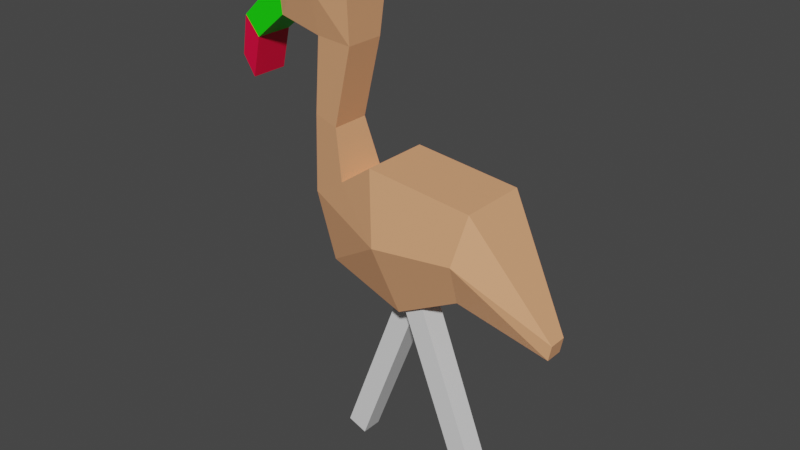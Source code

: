 # Source: flamingo.blend  (saved by Blender 3.6.11; exported with 4.5.12 LTS)
import bpy
from mathutils import Matrix  # noqa: F401  (used for matrix-valued properties, if any)

bpy.ops.wm.read_factory_settings(use_empty=True)
scene = bpy.context.scene
scene.name = 'Scene'

# ---- materials (node trees are filled in below, after node groups)
mat_material_001 = bpy.data.materials.new('Material.001')
mat_material_001.use_transparent_shadow = False
mat_material_002 = bpy.data.materials.new('Material.002')
mat_material_002.use_transparent_shadow = False
mat_material_003 = bpy.data.materials.new('Material.003')
mat_material_003.use_transparent_shadow = False
mat_material_004 = bpy.data.materials.new('Material.004')
mat_material_004.use_transparent_shadow = False

# ---- material node trees
mat_material_001.use_nodes = True; mat_material_001.node_tree.nodes.clear()
_N = mat_material_001.node_tree.nodes; _L = mat_material_001.node_tree.links
n0 = _N.new('ShaderNodeBsdfPrincipled'); n0.name = 'Principled BSDF'; n0.location = (10, 300)
n0.distribution = 'GGX'
n0.subsurface_method = 'RANDOM_WALK_SKIN'
n0.inputs[0].default_value = (0.8, 0.3759, 0.1858, 1.0)
n0.inputs[3].default_value = 1.45
n0.inputs[27].default_value = (0.0, 0.0, 0.0, 1.0)
n0.inputs[28].default_value = 1.0
n1 = _N.new('ShaderNodeOutputMaterial'); n1.name = 'Material Output'; n1.location = (300, 300)
_L.new(n0.outputs[0], n1.inputs[0])
n1.is_active_output = True
mat_material_002.use_nodes = True; mat_material_002.node_tree.nodes.clear()
_N = mat_material_002.node_tree.nodes; _L = mat_material_002.node_tree.links
n0 = _N.new('ShaderNodeBsdfPrincipled'); n0.name = 'Principled BSDF'; n0.location = (10, 300)
n0.distribution = 'GGX'
n0.subsurface_method = 'RANDOM_WALK_SKIN'
n0.inputs[3].default_value = 1.45
n0.inputs[27].default_value = (0.0, 0.0, 0.0, 1.0)
n0.inputs[28].default_value = 1.0
n1 = _N.new('ShaderNodeOutputMaterial'); n1.name = 'Material Output'; n1.location = (300, 300)
_L.new(n0.outputs[0], n1.inputs[0])
n1.is_active_output = True
mat_material_003.use_nodes = True; mat_material_003.node_tree.nodes.clear()
_N = mat_material_003.node_tree.nodes; _L = mat_material_003.node_tree.links
n0 = _N.new('ShaderNodeBsdfPrincipled'); n0.name = 'Principled BSDF'; n0.location = (10, 300)
n0.distribution = 'GGX'
n0.subsurface_method = 'RANDOM_WALK_SKIN'
n0.inputs[0].default_value = (0.8, 0.0, 0.04587, 1.0)
n0.inputs[3].default_value = 1.45
n0.inputs[27].default_value = (0.0, 0.0, 0.0, 1.0)
n0.inputs[28].default_value = 1.0
n1 = _N.new('ShaderNodeOutputMaterial'); n1.name = 'Material Output'; n1.location = (300, 300)
_L.new(n0.outputs[0], n1.inputs[0])
n1.is_active_output = True
mat_material_004.use_nodes = True; mat_material_004.node_tree.nodes.clear()
_N = mat_material_004.node_tree.nodes; _L = mat_material_004.node_tree.links
n0 = _N.new('ShaderNodeBsdfPrincipled'); n0.name = 'Principled BSDF'; n0.location = (10, 300)
n0.distribution = 'GGX'
n0.subsurface_method = 'RANDOM_WALK_SKIN'
n0.inputs[0].default_value = (0.007257, 0.8, 0.0, 1.0)
n0.inputs[3].default_value = 1.45
n0.inputs[27].default_value = (0.0, 0.0, 0.0, 1.0)
n0.inputs[28].default_value = 1.0
n1 = _N.new('ShaderNodeOutputMaterial'); n1.name = 'Material Output'; n1.location = (300, 300)
_L.new(n0.outputs[0], n1.inputs[0])
n1.is_active_output = True

# ---- world
world_world = bpy.data.worlds.new('World'); scene.world = world_world
world_world.use_nodes = True; world_world.node_tree.nodes.clear()
_N = world_world.node_tree.nodes; _L = world_world.node_tree.links
n0 = _N.new('ShaderNodeOutputWorld'); n0.name = 'World Output'; n0.location = (300, 300)
n1 = _N.new('ShaderNodeBackground'); n1.name = 'Background'; n1.location = (10, 300)
n1.inputs[0].default_value = (0.05088, 0.05088, 0.05088, 1.0)
_L.new(n1.outputs[0], n0.inputs[0])
n0.is_active_output = True
world_world.color = (0.05088, 0.05088, 0.05088)
world_world.use_sun_shadow = False
world_world.sun_shadow_jitter_overblur = 0.0

# ---- meshes
me_mesh = bpy.data.meshes.new('Mesh')
me_mesh.from_pydata([(-8.398, 37.43, -2.641), (-10.33, 37.46, -2.523), (-10.16, 38.84, -2.599), (-8.292, 39.08, -2.78), (-5.025, 39.62, -2.447), (-8.027, 41.07, -2.325), (-12.15, 39.92, -1.768), (-12.68, 37.38, -1.748), (-12.4, 34.44, -1.724), (-5.377, 33.29, -1.763), (-8.613, 33.52, -1.717), (-8.398, 37.43, 2.641), (-10.33, 37.46, 2.523), (-10.16, 38.84, 2.599), (-8.292, 39.08, 2.78), (-5.025, 39.62, 2.447), (-8.027, 41.07, 2.325), (-12.15, 39.92, 1.768), (-12.68, 37.38, 1.748), (-12.4, 34.44, 1.724), (-5.377, 33.29, 1.763), (-8.613, 33.52, 1.717), (-7.617, -2.912, 0.2887), (-5.847, -3.582, 0.2876), (-1.017, 14.45, 0.3166), (0.7659, 13.78, 0.3156), (-1.017, 14.45, -1.765), (0.7659, 13.78, -1.759), (-7.617, -2.912, -1.609), (-5.847, -3.582, -1.603), (8.557, -2.912, 2.137), (6.785, -3.582, 2.129), (2.007, 14.45, 2.344), (0.2229, 13.78, 2.336), (2.007, 14.45, 0.2618), (0.2229, 13.78, 0.2609), (8.557, -2.912, 0.2387), (6.785, -3.582, 0.2378), (-7.315, 14.55, 1.873), (13.1, 12.59, 0.7968), (-9.556, 20.01, 1.483), (13.36, 13.95, 0.8024), (-9.556, 20.01, -1.483), (13.36, 13.95, -0.8024), (-7.315, 14.55, -1.873), (13.1, 12.59, -0.7968), (-2.413, 24.61, -3.051), (0.3748, 12.85, -2.878), (0.3748, 12.85, 2.878), (-2.413, 24.61, 3.051), (7.051, 23.65, 3.037), (7.051, 23.65, -3.037), (6.106, 15.89, -2.923), (6.106, 15.89, 2.923), (-1.015, 18.73, 4.517), (6.578, 19.77, 4.54), (-1.015, 18.73, -4.517), (6.578, 19.77, -4.54), (-5.986, 22.11, -2.32), (-5.986, 22.11, 2.32), (-9.641, 26.7, 1.171), (-7.045, 26.32, 1.724), (-7.045, 26.32, -1.724), (-9.641, 26.7, -1.171), (-15.27, 32.05, -1.705), (-15.27, 32.05, 1.705), (-16.61, 33.68, 1.721), (-16.61, 33.68, -1.721), (-16.06, 28.51, -1.677), (-16.06, 28.51, 1.677), (-17.18, 30.24, 1.69), (-17.18, 30.24, -1.69)], [], [(3, 5, 4), (5, 3, 2, 6), (8, 7, 1), (3, 0, 1, 2), (7, 6, 2, 1), (4, 9, 0, 3), (9, 10, 0), (10, 8, 1, 0), (14, 15, 16), (16, 17, 13, 14), (19, 12, 18), (14, 13, 12, 11), (18, 12, 13, 17), (15, 14, 11, 20), (20, 11, 21), (21, 11, 12, 19), (22, 23, 25, 24), (26, 27, 29, 28), (23, 29, 27, 25), (28, 22, 24, 26), (30, 32, 33, 31), (34, 36, 37, 35), (31, 33, 35, 37), (36, 34, 32, 30), (59, 54, 49), (58, 59, 49, 46), (42, 58, 56), (44, 47, 48, 38), (39, 45, 43, 41), (44, 38, 40, 42), (56, 57, 52, 47), (48, 47, 52, 53), (49, 54, 55, 50), (46, 49, 50, 51), (51, 50, 41, 43), (52, 57, 45), (53, 52, 45, 39), (41, 55, 39), (38, 54, 40), (55, 54, 48, 53), (39, 55, 53), (38, 48, 54), (44, 56, 47), (42, 56, 44), (46, 51, 57, 56), (43, 57, 51), (45, 57, 43), (50, 55, 41), (16, 15, 4, 5), (40, 54, 59), (56, 58, 46), (40, 59, 61, 60), (59, 58, 62, 61), (58, 42, 63, 62), (42, 40, 60, 63), (20, 9, 4, 15), (7, 18, 17, 6), (63, 60, 21, 10), (10, 21, 19, 8), (16, 5, 6, 17), (68, 69, 70, 71), (8, 19, 65, 64), (19, 18, 66, 65), (18, 7, 67, 66), (7, 8, 64, 67), (64, 65, 69, 68), (65, 66, 70, 69), (66, 67, 71, 70), (67, 64, 68, 71), (61, 62, 9, 20), (62, 63, 10, 9), (60, 61, 20, 21)])
me_mesh.polygons.foreach_set('use_smooth', [True] * 72)
me_mesh.polygons.foreach_set('material_index', [0, 0, 0, 1, 0, 0, 0, 0, 0, 0, 0, 1, 0, 0, 0, 0, 1, 1, 1, 1, 1, 1, 1, 1, 0, 0, 0, 0, 0, 0, 0, 0, 0, 0, 0, 0, 0, 0, 0, 0, 0, 0, 0, 0, 0, 0, 0, 0, 0, 0, 0, 0, 0, 0, 0, 0, 0, 0, 0, 0, 2, 3, 3, 3, 3, 2, 2, 2, 2, 0, 0, 0])
_k = set([(0, 1), (0, 3), (0, 9), (0, 10), (1, 2), (1, 7), (1, 8), (2, 3), (2, 6), (3, 4), (3, 5), (4, 5), (4, 9), (4, 15), (5, 6), (5, 16), (6, 7), (6, 17), (7, 8), (7, 18), (7, 67), (8, 10), (8, 19), (8, 64), (9, 10), (9, 20), (9, 62), (10, 21), (10, 63), (11, 12), (11, 14), (11, 20), (11, 21), (12, 13), (12, 18), (12, 19), (13, 14), (13, 17), (14, 15), (14, 16), (15, 16), (15, 20), (16, 17), (17, 18), (18, 19), (18, 66), (19, 21), (19, 65), (20, 21), (20, 61), (21, 60), (22, 23), (22, 24), (22, 28), (23, 25), (23, 29), (24, 25), (24, 26), (25, 27), (26, 27), (26, 28), (27, 29), (28, 29), (30, 31), (30, 32), (30, 36), (31, 33), (31, 37), (32, 33), (32, 34), (33, 35), (34, 35), (34, 36), (35, 37), (36, 37), (38, 40), (38, 44), (38, 48), (38, 54), (39, 41), (39, 45), (39, 53), (39, 55), (40, 42), (40, 54), (40, 59), (40, 60), (41, 43), (41, 50), (41, 55), (42, 44), (42, 56), (42, 58), (42, 63), (43, 45), (43, 51), (43, 57), (44, 47), (44, 56), (45, 52), (45, 57), (46, 49), (46, 51), (46, 56), (46, 58), (47, 48), (47, 52), (47, 56), (48, 53), (48, 54), (49, 50), (49, 54), (49, 59), (50, 51), (50, 55), (51, 57), (52, 53), (52, 57), (53, 55), (54, 55), (54, 59), (56, 57), (56, 58), (58, 59), (58, 62), (59, 61), (60, 61), (60, 63), (61, 62), (62, 63), (64, 65), (64, 67), (64, 68), (65, 66), (65, 69), (66, 67), (66, 70), (67, 71), (68, 69), (68, 71), (69, 70), (70, 71)])
me_mesh.attributes.new('sharp_edge', 'BOOLEAN', 'EDGE').data.foreach_set('value', [ (min(e.vertices), max(e.vertices)) in _k for e in me_mesh.edges])
_uv = me_mesh.uv_layers.new(name='map1')
_uv.uv.foreach_set('vector', [0.2602, 0.987, 0.2602, 0.987, 0.2602, 0.987, 0.2602, 0.987, 0.2602, 0.987, 0.2602, 0.987, 0.2602, 0.987, 0.2602, 0.987, 0.2602, 0.987, 0.2602, 0.987, 0.2388, 0.2395, 0.2388, 0.2395, 0.2388, 0.2395, 0.2388, 0.2395, 0.2602, 0.987, 0.2602, 0.987, 0.2602, 0.987, 0.2602, 0.987, 0.2602, 0.987, 0.2602, 0.987, 0.2602, 0.987, 0.2602, 0.987, 0.2602, 0.987, 0.2602, 0.987, 0.2602, 0.987, 0.2602, 0.987, 0.2602, 0.987, 0.2602, 0.987, 0.2602, 0.987, 0.2602, 0.987, 0.2602, 0.987, 0.2602, 0.987, 0.2602, 0.987, 0.2602, 0.987, 0.2602, 0.987, 0.2602, 0.987, 0.2602, 0.987, 0.2602, 0.987, 0.2602, 0.987, 0.2388, 0.2395, 0.2388, 0.2395, 0.2388, 0.2395, 0.2388, 0.2395, 0.2602, 0.987, 0.2602, 0.987, 0.2602, 0.987, 0.2602, 0.987, 0.2602, 0.987, 0.2602, 0.987, 0.2602, 0.987, 0.2602, 0.987, 0.2602, 0.987, 0.2602, 0.987, 0.2602, 0.987, 0.2602, 0.987, 0.2602, 0.987, 0.2602, 0.987, 0.2602, 0.987, 0.1235, 0.11, 0.1235, 0.11, 0.1235, 0.11, 0.1235, 0.11, 0.1235, 0.11, 0.1235, 0.11, 0.1235, 0.11, 0.1235, 0.11, 0.1235, 0.11, 0.1235, 0.11, 0.1235, 0.11, 0.1235, 0.11, 0.1235, 0.11, 0.1235, 0.11, 0.1235, 0.11, 0.1235, 0.11, 0.1235, 0.11, 0.1235, 0.11, 0.1235, 0.11, 0.1235, 0.11, 0.1235, 0.11, 0.1235, 0.11, 0.1235, 0.11, 0.1235, 0.11, 0.1235, 0.11, 0.1235, 0.11, 0.1235, 0.11, 0.1235, 0.11, 0.1235, 0.11, 0.1235, 0.11, 0.1235, 0.11, 0.1235, 0.11, 0.2602, 0.987, 0.2602, 0.987, 0.2602, 0.987, 0.2602, 0.987, 0.2602, 0.987, 0.2602, 0.987, 0.2602, 0.987, 0.2602, 0.987, 0.2602, 0.987, 0.2602, 0.987, 0.2602, 0.987, 0.2602, 0.987, 0.2602, 0.987, 0.2602, 0.987, 0.2602, 0.987, 0.2602, 0.987, 0.2602, 0.987, 0.2602, 0.987, 0.2602, 0.987, 0.2602, 0.987, 0.2602, 0.987, 0.2602, 0.987, 0.2602, 0.987, 0.2602, 0.987, 0.2602, 0.987, 0.2602, 0.987, 0.2602, 0.987, 0.2602, 0.987, 0.2602, 0.987, 0.2602, 0.987, 0.2602, 0.987, 0.2602, 0.987, 0.2602, 0.987, 0.2602, 0.987, 0.2602, 0.987, 0.2602, 0.987, 0.2602, 0.987, 0.2602, 0.987, 0.2602, 0.987, 0.2602, 0.987, 0.2602, 0.987, 0.2602, 0.987, 0.2602, 0.987, 0.2602, 0.987, 0.2602, 0.987, 0.2602, 0.987, 0.2602, 0.987, 0.2602, 0.987, 0.2602, 0.987, 0.2602, 0.987, 0.2602, 0.987, 0.2602, 0.987, 0.2602, 0.987, 0.2602, 0.987, 0.2602, 0.987, 0.2602, 0.987, 0.2602, 0.987, 0.2602, 0.987, 0.2602, 0.987, 0.2602, 0.987, 0.2602, 0.987, 0.2602, 0.987, 0.2602, 0.987, 0.2602, 0.987, 0.2602, 0.987, 0.2602, 0.987, 0.2602, 0.987, 0.2602, 0.987, 0.2602, 0.987, 0.2602, 0.987, 0.2602, 0.987, 0.2602, 0.987, 0.2602, 0.987, 0.2602, 0.987, 0.2602, 0.987, 0.2602, 0.987, 0.2602, 0.987, 0.2602, 0.987, 0.2602, 0.987, 0.2602, 0.987, 0.2602, 0.987, 0.2602, 0.987, 0.2602, 0.987, 0.2602, 0.987, 0.2602, 0.987, 0.2602, 0.987, 0.2602, 0.987, 0.2602, 0.987, 0.2602, 0.987, 0.2602, 0.987, 0.2602, 0.987, 0.2602, 0.987, 0.2602, 0.987, 0.2602, 0.987, 0.2602, 0.987, 0.2602, 0.987, 0.2602, 0.987, 0.2602, 0.987, 0.2602, 0.987, 0.2602, 0.987, 0.2602, 0.987, 0.2602, 0.987, 0.2602, 0.987, 0.2602, 0.987, 0.2602, 0.987, 0.2602, 0.987, 0.2602, 0.987, 0.2602, 0.987, 0.2602, 0.987, 0.2602, 0.987, 0.2602, 0.987, 0.2602, 0.987, 0.2602, 0.987, 0.2602, 0.987, 0.2602, 0.987, 0.2602, 0.987, 0.2602, 0.987, 0.2602, 0.987, 0.2602, 0.987, 0.2602, 0.987, 0.2602, 0.987, 0.2602, 0.987, 0.2602, 0.987, 0.2602, 0.987, 0.2602, 0.987, 0.2602, 0.987, 0.2602, 0.987, 0.2602, 0.987, 0.2602, 0.987, 0.2602, 0.987, 0.1428, 0.1074, 0.1428, 0.1074, 0.1428, 0.1074, 0.1428, 0.1074, 0.3886, 0.451, 0.3886, 0.451, 0.3886, 0.451, 0.3886, 0.451, 0.3886, 0.451, 0.3886, 0.451, 0.3886, 0.451, 0.3886, 0.451, 0.3886, 0.451, 0.3886, 0.451, 0.3886, 0.451, 0.3886, 0.451, 0.3886, 0.451, 0.3886, 0.451, 0.3886, 0.451, 0.3886, 0.451, 0.1428, 0.1074, 0.1428, 0.1074, 0.1428, 0.1074, 0.1428, 0.1074, 0.1428, 0.1074, 0.1428, 0.1074, 0.1428, 0.1074, 0.1428, 0.1074, 0.1428, 0.1074, 0.1428, 0.1074, 0.1428, 0.1074, 0.1428, 0.1074, 0.1428, 0.1074, 0.1428, 0.1074, 0.1428, 0.1074, 0.1428, 0.1074, 0.2602, 0.987, 0.2602, 0.987, 0.2602, 0.987, 0.2602, 0.987, 0.2602, 0.987, 0.2602, 0.987, 0.2602, 0.987, 0.2602, 0.987, 0.2602, 0.987, 0.2602, 0.987, 0.2602, 0.987, 0.2602, 0.987])
me_mesh.materials.append(mat_material_001)
me_mesh.materials.append(mat_material_002)
me_mesh.materials.append(mat_material_003)
me_mesh.materials.append(mat_material_004)
me_mesh.update()
me_mesh.normals_split_custom_set([tuple(v) for v in zip(*[iter([0.06346, 0.2141, -0.9748, 0.06346, 0.2141, -0.9748, 0.06346, 0.2141, -0.9748, -0.1825, 0.2902, -0.9394, -0.1825, 0.2902, -0.9394, -0.1825, 0.2902, -0.9394, -0.1825, 0.2902, -0.9394, -0.3127, -0.03652, -0.9492, -0.3127, -0.03652, -0.9492, -0.3127, -0.03652, -0.9492, -0.07493, -0.0637, -0.9952, -0.07493, -0.0637, -0.9952, -0.07493, -0.0637, -0.9952, -0.07493, -0.0637, -0.9952, -0.3396, 0.03684, -0.9399, -0.3396, 0.03684, -0.9399, -0.3396, 0.03684, -0.9399, -0.3396, 0.03684, -0.9399, 0.1277, -0.1089, -0.9858, 0.1277, -0.1089, -0.9858, 0.1277, -0.1089, -0.9858, 0.1277, -0.1089, -0.9858, -0.03069, -0.2287, -0.973, -0.03069, -0.2287, -0.973, -0.03069, -0.2287, -0.973, -0.05567, -0.2237, -0.9731, -0.05567, -0.2237, -0.9731, -0.05567, -0.2237, -0.9731, -0.05567, -0.2237, -0.9731, 0.06346, 0.2141, 0.9748, 0.06346, 0.2141, 0.9748, 0.06346, 0.2141, 0.9748, -0.1825, 0.2902, 0.9394, -0.1825, 0.2902, 0.9394, -0.1825, 0.2902, 0.9394, -0.1825, 0.2902, 0.9394, -0.3127, -0.03652, 0.9492, -0.3127, -0.03652, 0.9492, -0.3127, -0.03652, 0.9492, -0.07493, -0.0637, 0.9952, -0.07493, -0.0637, 0.9952, -0.07493, -0.0637, 0.9952, -0.07493, -0.0637, 0.9952, -0.3396, 0.03684, 0.9399, -0.3396, 0.03684, 0.9399, -0.3396, 0.03684, 0.9399, -0.3396, 0.03684, 0.9399, 0.1277, -0.1089, 0.9858, 0.1277, -0.1089, 0.9858, 0.1277, -0.1089, 0.9858, 0.1277, -0.1089, 0.9858, -0.03069, -0.2287, 0.973, -0.03069, -0.2287, 0.973, -0.03069, -0.2287, 0.973, -0.05567, -0.2237, 0.9731, -0.05567, -0.2237, 0.9731, -0.05567, -0.2237, 0.9731, -0.05567, -0.2237, 0.9731, -7.012e-08, -0.001612, 1.0, -7.012e-08, -0.001612, 1.0, -7.012e-08, -0.001612, 1.0, -7.012e-08, -0.001612, 1.0, -3.954e-07, -0.008985, -1.0, -3.954e-07, -0.008985, -1.0, -3.954e-07, -0.008985, -1.0, -3.954e-07, -0.008985, -1.0, 0.9345, -0.3559, 0.0, 0.9345, -0.3559, 0.0, 0.9345, -0.3559, 0.0, 0.9345, -0.3559, 0.0, -0.9348, 0.3552, 0.0, -0.9348, 0.3552, 0.0, -0.9348, 0.3552, 0.0, -0.9348, 0.3552, 0.0, 7.57e-07, -0.01193, 0.9999, 7.57e-07, -0.01193, 0.9999, 7.57e-07, -0.01193, 0.9999, 7.57e-07, -0.01193, 0.9999, 1.352e-08, 0.001333, -1.0, 1.352e-08, 0.001333, -1.0, 1.352e-08, 0.001333, -1.0, 1.352e-08, 0.001333, -1.0, -0.9354, -0.3535, 0.0, -0.9354, -0.3535, 0.0, -0.9354, -0.3535, 0.0, -0.9354, -0.3535, 0.0, 0.9357, 0.3529, 0.0, 0.9357, 0.3529, 0.0, 0.9357, 0.3529, 0.0, 0.9357, 0.3529, 0.0, -0.3049, 0.1615, 0.9386, -0.3049, 0.1615, 0.9386, -0.3049, 0.1615, 0.9386, -0.5729, 0.8197, 0.0, -0.5729, 0.8197, 0.0, -0.5729, 0.8197, 0.0, -0.5729, 0.8197, 0.0, -0.3102, 0.1534, -0.9382, -0.3102, 0.1534, -0.9382, -0.3102, 0.1534, -0.9382, -0.2159, -0.9764, 0.0, -0.2159, -0.9764, 0.0, -0.2159, -0.9764, 0.0, -0.2159, -0.9764, 0.0, 0.9822, -0.1881, 0.0, 0.9822, -0.1881, 0.0, 0.9822, -0.1881, 0.0, 0.9822, -0.1881, 0.0, -0.9251, -0.3797, 0.0, -0.9251, -0.3797, 0.0, -0.9251, -0.3797, 0.0, -0.9251, -0.3797, 0.0, 0.0895, -0.3077, -0.9473, 0.0895, -0.3077, -0.9473, 0.0895, -0.3077, -0.9473, 0.0895, -0.3077, -0.9473, 0.4688, -0.8833, 0.0, 0.4688, -0.8833, 0.0, 0.4688, -0.8833, 0.0, 0.4688, -0.8833, 0.0, -0.002087, 0.2908, 0.9568, -0.002087, 0.2908, 0.9568, -0.002087, 0.2908, 0.9568, -0.002087, 0.2908, 0.9568, 0.1002, 0.995, 0.0, 0.1002, 0.995, 0.0, 0.1002, 0.995, 0.0, 0.1002, 0.995, 0.0, 0.8383, 0.5453, 0.0, 0.8383, 0.5453, 0.0, 0.8383, 0.5453, 0.0, 0.8383, 0.5453, 0.0, 0.09276, -0.3926, -0.915, 0.09276, -0.3926, -0.915, 0.09276, -0.3926, -0.915, -0.4269, -0.9043, 0.0, -0.4269, -0.9043, 0.0, -0.4269, -0.9043, 0.0, -0.4269, -0.9043, 0.0, 0.424, -0.08489, 0.9017, 0.424, -0.08489, 0.9017, 0.424, -0.08489, 0.9017, -0.3437, -0.07423, 0.9362, -0.3437, -0.07423, 0.9362, -0.3437, -0.07423, 0.9362, 0.0895, -0.3077, 0.9473, 0.0895, -0.3077, 0.9473, 0.0895, -0.3077, 0.9473, 0.0895, -0.3077, 0.9473, 0.09276, -0.3926, 0.915, 0.09276, -0.3926, 0.915, 0.09276, -0.3926, 0.915, -0.1894, -0.305, 0.9333, -0.1894, -0.305, 0.9333, -0.1894, -0.305, 0.9333, -0.1894, -0.305, -0.9333, -0.1894, -0.305, -0.9333, -0.1894, -0.305, -0.9333, -0.3437, -0.07423, -0.9362, -0.3437, -0.07423, -0.9362, -0.3437, -0.07423, -0.9362, -0.002087, 0.2908, -0.9568, -0.002087, 0.2908, -0.9568, -0.002087, 0.2908, -0.9568, -0.002087, 0.2908, -0.9568, 0.6092, 0.2208, -0.7617, 0.6092, 0.2208, -0.7617, 0.6092, 0.2208, -0.7617, 0.424, -0.08489, -0.9017, 0.424, -0.08489, -0.9017, 0.424, -0.08489, -0.9017, 0.6092, 0.2208, 0.7617, 0.6092, 0.2208, 0.7617, 0.6092, 0.2208, 0.7617, 0.4335, 0.9012, 0.0, 0.4335, 0.9012, 0.0, 0.4335, 0.9012, 0.0, 0.4335, 0.9012, 0.0, -0.3102, 0.1534, 0.9382, -0.3102, 0.1534, 0.9382, -0.3102, 0.1534, 0.9382, -0.3049, 0.1615, -0.9386, -0.3049, 0.1615, -0.9386, -0.3049, 0.1615, -0.9386, -0.2345, 0.05625, 0.9705, -0.2345, 0.05625, 0.9705, -0.2345, 0.05625, 0.9705, -0.2345, 0.05625, 0.9705, 0.9698, 0.244, 0.0, 0.9698, 0.244, 0.0, 0.9698, 0.244, 0.0, 0.9698, 0.244, 0.0, -0.2345, 0.05625, -0.9705, -0.2345, 0.05625, -0.9705, -0.2345, 0.05625, -0.9705, -0.2345, 0.05625, -0.9705, -0.9999, -0.01263, 0.0, -0.9999, -0.01263, 0.0, -0.9999, -0.01263, 0.0, -0.9999, -0.01263, 0.0, 0.9985, -0.05547, 0.0, 0.9985, -0.05547, 0.0, 0.9985, -0.05547, 0.0, 0.9985, -0.05547, 0.0, -0.9795, 0.2015, 0.0, -0.9795, 0.2015, 0.0, -0.9795, 0.2015, 0.0, -0.9795, 0.2015, 0.0, -0.9889, 0.1489, 0.0, -0.9889, 0.1489, 0.0, -0.9889, 0.1489, 0.0, -0.9889, 0.1489, 0.0, -0.2337, -0.9723, 0.0, -0.2337, -0.9723, 0.0, -0.2337, -0.9723, 0.0, -0.2337, -0.9723, 0.0, -0.2672, 0.9636, 0.0, -0.2672, 0.9636, 0.0, -0.2672, 0.9636, 0.0, -0.2672, 0.9636, 0.0, -0.8394, -0.5436, 0.0, -0.8394, -0.5436, 0.0, -0.8394, -0.5436, 0.0, -0.8394, -0.5436, 0.0, 0.6402, -0.7682, 0.0, 0.6402, -0.7682, 0.0, 0.6402, -0.7682, 0.0, 0.6402, -0.7682, 0.0, 0.000876, -0.008452, 1.0, 0.000876, -0.008452, 1.0, 0.000876, -0.008452, 1.0, 0.000876, -0.008452, 1.0, -0.6863, 0.7274, 0.0, -0.6863, 0.7274, 0.0, -0.6863, 0.7274, 0.0, -0.6863, 0.7274, 0.0, 0.000876, -0.008452, -1.0, 0.000876, -0.008452, -1.0, 0.000876, -0.008452, -1.0, 0.000876, -0.008452, -1.0, 0.9761, -0.2174, 0.0, 0.9761, -0.2174, 0.0, 0.9761, -0.2174, 0.0, 0.9761, -0.2174, 0.0, 0.0003315, -0.008635, 1.0, 0.0003315, -0.008635, 1.0, 0.0003315, -0.008635, 1.0, 0.0003315, -0.008635, 1.0, -0.9866, 0.1631, 0.0, -0.9866, 0.1631, 0.0, -0.9866, 0.1631, 0.0, -0.9866, 0.1631, 0.0, 0.0003316, -0.008635, -1.0, 0.0003316, -0.008635, -1.0, 0.0003316, -0.008635, -1.0, 0.0003316, -0.008635, -1.0, 0.9725, -0.2328, 0.0, 0.9725, -0.2328, 0.0, 0.9725, -0.2328, 0.0, 0.9725, -0.2328, 0.0, -0.1045, -0.02176, -0.9943, -0.1045, -0.02176, -0.9943, -0.1045, -0.02176, -0.9943, -0.1045, -0.02176, -0.9943, -0.1045, -0.02176, 0.9943, -0.1045, -0.02176, 0.9943, -0.1045, -0.02176, 0.9943, -0.1045, -0.02176, 0.9943])] * 3)])

# ---- objects
ob_sm_prop_flamingo_01 = bpy.data.objects.new('SM_Prop_Flamingo_01', me_mesh)

# ---- transforms, parenting, visibility, modifiers, constraints
ob_sm_prop_flamingo_01.location = (0.0, 0.0, 0.0)
ob_sm_prop_flamingo_01.rotation_euler = (1.571, -0.0, 0.0)
ob_sm_prop_flamingo_01.scale = (0.01, 0.01, 0.01)
ob_sm_prop_flamingo_01.color = (0.8, 0.8, 0.8, 1.0)

# ---- collection membership
scene.collection.objects.link(ob_sm_prop_flamingo_01)

# ---- scene / render settings (as saved in the file)
scene.frame_start = 1; scene.frame_end = 250; scene.frame_set(1)
scene.render.engine = 'BLENDER_EEVEE_NEXT'
scene.render.fps = 30
scene.cycles.sampling_pattern = 'TABULATED_SOBOL'
scene.view_settings.view_transform = 'Filmic'
bpy.context.view_layer.update()

# ---- added for rendering (the .blend has no active camera and no usable light): camera, sun
cam_auto = bpy.data.cameras.new('AutoCamera')
cam_auto.lens = 50.0
cam_auto.sensor_width = 36.0
cam_auto.clip_end = 1000.0
ob_auto_camera = bpy.data.objects.new('AutoCamera', cam_auto)
scene.collection.objects.link(ob_auto_camera)
ob_auto_camera.location = (0.488425, -0.609004, 0.593432)
ob_auto_camera.rotation_euler = (1.09748, -7.21219e-08, 0.694738)
scene.camera = ob_auto_camera
light_auto_sun = bpy.data.lights.new('AutoSun', 'SUN')
light_auto_sun.energy = 3.0
light_auto_sun.angle = 0.0523599
ob_auto_sun = bpy.data.objects.new('AutoSun', light_auto_sun)
scene.collection.objects.link(ob_auto_sun)
ob_auto_sun.rotation_euler = (0.872665, 0.174533, 0.523599)
bpy.context.view_layer.update()
